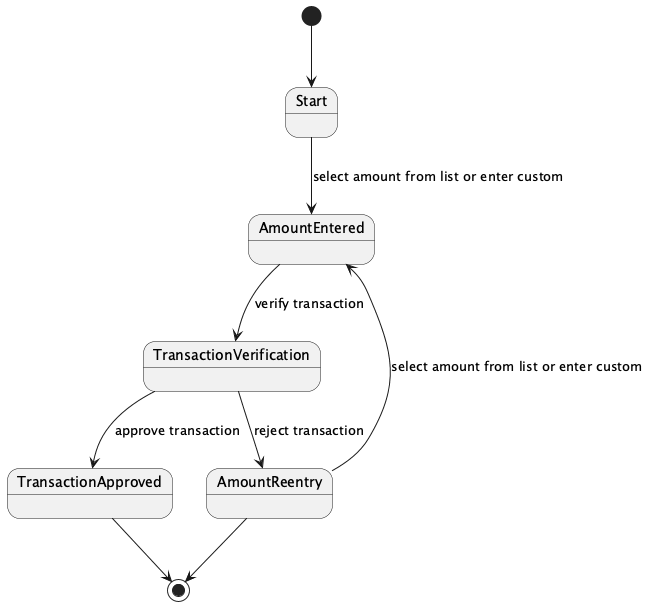

The diagram above was rendered by PlantUML. Its source (embedded in the PNG):
@startuml
[*] --> Start
Start --> AmountEntered: select amount from list or enter custom
AmountEntered --> TransactionVerification: verify transaction
TransactionVerification --> TransactionApproved: approve transaction
TransactionVerification --> AmountReentry: reject transaction
AmountReentry --> AmountEntered: select amount from list or enter custom
TransactionApproved --> [*]
AmountReentry --> [*]
@enduml